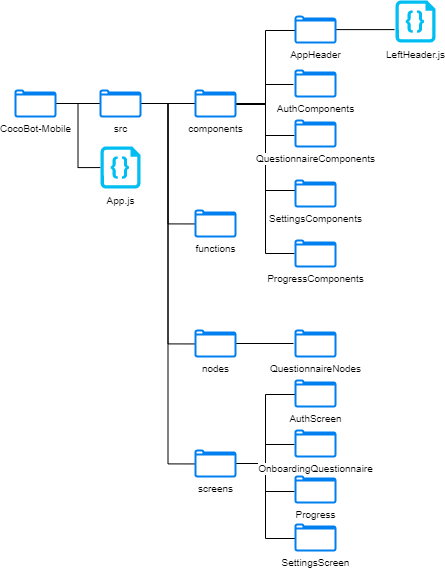

The diagram above was exported from draw.io. Its source (the exported page's mxGraphModel, read from the mxfile embedded in the PNG):
<mxGraphModel dx="1422" dy="794" grid="1" gridSize="10" guides="1" tooltips="1" connect="1" arrows="1" fold="1" page="1" pageScale="1" pageWidth="850" pageHeight="1100" math="0" shadow="0">
  <root>
    <mxCell id="syth_-TCwmY9AgS-roWe-0" />
    <mxCell id="syth_-TCwmY9AgS-roWe-1" parent="syth_-TCwmY9AgS-roWe-0" />
    <mxCell id="syth_-TCwmY9AgS-roWe-9" style="edgeStyle=orthogonalEdgeStyle;rounded=0;orthogonalLoop=1;jettySize=auto;html=1;entryX=0;entryY=0.5;entryDx=0;entryDy=0;entryPerimeter=0;endArrow=none;endFill=0;" edge="1" parent="syth_-TCwmY9AgS-roWe-1" source="syth_-TCwmY9AgS-roWe-3" target="syth_-TCwmY9AgS-roWe-4">
      <mxGeometry relative="1" as="geometry" />
    </mxCell>
    <mxCell id="syth_-TCwmY9AgS-roWe-46" style="edgeStyle=orthogonalEdgeStyle;rounded=0;orthogonalLoop=1;jettySize=auto;html=1;entryX=0;entryY=0.5;entryDx=0;entryDy=0;entryPerimeter=0;endArrow=none;endFill=0;fontSize=10;" edge="1" parent="syth_-TCwmY9AgS-roWe-1" source="syth_-TCwmY9AgS-roWe-3" target="syth_-TCwmY9AgS-roWe-45">
      <mxGeometry relative="1" as="geometry" />
    </mxCell>
    <mxCell id="syth_-TCwmY9AgS-roWe-3" value="CocoBot-Mobile" style="html=1;verticalLabelPosition=bottom;align=center;labelBackgroundColor=#ffffff;verticalAlign=top;strokeWidth=2;strokeColor=#0080F0;shadow=0;dashed=0;shape=mxgraph.ios7.icons.folder;aspect=fixed;fontSize=10;" vertex="1" parent="syth_-TCwmY9AgS-roWe-1">
      <mxGeometry x="70" y="90" width="40" height="26" as="geometry" />
    </mxCell>
    <mxCell id="syth_-TCwmY9AgS-roWe-10" style="edgeStyle=orthogonalEdgeStyle;rounded=0;orthogonalLoop=1;jettySize=auto;html=1;entryX=0.022;entryY=0.5;entryDx=0;entryDy=0;entryPerimeter=0;endArrow=none;endFill=0;" edge="1" parent="syth_-TCwmY9AgS-roWe-1" source="syth_-TCwmY9AgS-roWe-4" target="syth_-TCwmY9AgS-roWe-5">
      <mxGeometry relative="1" as="geometry" />
    </mxCell>
    <mxCell id="syth_-TCwmY9AgS-roWe-11" style="edgeStyle=orthogonalEdgeStyle;rounded=0;orthogonalLoop=1;jettySize=auto;html=1;entryX=0;entryY=0.517;entryDx=0;entryDy=0;entryPerimeter=0;endArrow=none;endFill=0;" edge="1" parent="syth_-TCwmY9AgS-roWe-1" source="syth_-TCwmY9AgS-roWe-4" target="syth_-TCwmY9AgS-roWe-6">
      <mxGeometry relative="1" as="geometry" />
    </mxCell>
    <mxCell id="syth_-TCwmY9AgS-roWe-12" style="edgeStyle=orthogonalEdgeStyle;rounded=0;orthogonalLoop=1;jettySize=auto;html=1;entryX=0;entryY=0.517;entryDx=0;entryDy=0;entryPerimeter=0;endArrow=none;endFill=0;" edge="1" parent="syth_-TCwmY9AgS-roWe-1" source="syth_-TCwmY9AgS-roWe-4" target="syth_-TCwmY9AgS-roWe-7">
      <mxGeometry relative="1" as="geometry" />
    </mxCell>
    <mxCell id="syth_-TCwmY9AgS-roWe-13" style="edgeStyle=orthogonalEdgeStyle;rounded=0;orthogonalLoop=1;jettySize=auto;html=1;entryX=0.011;entryY=0.517;entryDx=0;entryDy=0;entryPerimeter=0;endArrow=none;endFill=0;" edge="1" parent="syth_-TCwmY9AgS-roWe-1" source="syth_-TCwmY9AgS-roWe-4" target="syth_-TCwmY9AgS-roWe-8">
      <mxGeometry relative="1" as="geometry" />
    </mxCell>
    <mxCell id="syth_-TCwmY9AgS-roWe-4" value="src" style="html=1;verticalLabelPosition=bottom;align=center;labelBackgroundColor=#ffffff;verticalAlign=top;strokeWidth=2;strokeColor=#0080F0;shadow=0;dashed=0;shape=mxgraph.ios7.icons.folder;aspect=fixed;fontSize=10;" vertex="1" parent="syth_-TCwmY9AgS-roWe-1">
      <mxGeometry x="155" y="90" width="40" height="26" as="geometry" />
    </mxCell>
    <mxCell id="syth_-TCwmY9AgS-roWe-15" style="edgeStyle=orthogonalEdgeStyle;rounded=0;orthogonalLoop=1;jettySize=auto;html=1;entryX=0;entryY=0.533;entryDx=0;entryDy=0;entryPerimeter=0;endArrow=none;endFill=0;" edge="1" parent="syth_-TCwmY9AgS-roWe-1" source="syth_-TCwmY9AgS-roWe-5" target="syth_-TCwmY9AgS-roWe-14">
      <mxGeometry relative="1" as="geometry">
        <Array as="points">
          <mxPoint x="320" y="104" />
          <mxPoint x="320" y="30" />
        </Array>
      </mxGeometry>
    </mxCell>
    <mxCell id="syth_-TCwmY9AgS-roWe-24" style="edgeStyle=orthogonalEdgeStyle;rounded=0;orthogonalLoop=1;jettySize=auto;html=1;entryX=-0.05;entryY=0.538;entryDx=0;entryDy=0;entryPerimeter=0;endArrow=none;endFill=0;fontSize=10;" edge="1" parent="syth_-TCwmY9AgS-roWe-1" source="syth_-TCwmY9AgS-roWe-5" target="syth_-TCwmY9AgS-roWe-20">
      <mxGeometry relative="1" as="geometry" />
    </mxCell>
    <mxCell id="syth_-TCwmY9AgS-roWe-25" style="edgeStyle=orthogonalEdgeStyle;rounded=0;orthogonalLoop=1;jettySize=auto;html=1;entryX=-0.025;entryY=0.577;entryDx=0;entryDy=0;entryPerimeter=0;endArrow=none;endFill=0;fontSize=10;" edge="1" parent="syth_-TCwmY9AgS-roWe-1" source="syth_-TCwmY9AgS-roWe-5" target="syth_-TCwmY9AgS-roWe-21">
      <mxGeometry relative="1" as="geometry" />
    </mxCell>
    <mxCell id="syth_-TCwmY9AgS-roWe-31" style="edgeStyle=orthogonalEdgeStyle;rounded=0;orthogonalLoop=1;jettySize=auto;html=1;entryX=0;entryY=0.385;entryDx=0;entryDy=0;entryPerimeter=0;endArrow=none;endFill=0;fontSize=10;" edge="1" parent="syth_-TCwmY9AgS-roWe-1" source="syth_-TCwmY9AgS-roWe-5" target="syth_-TCwmY9AgS-roWe-22">
      <mxGeometry relative="1" as="geometry" />
    </mxCell>
    <mxCell id="syth_-TCwmY9AgS-roWe-32" style="edgeStyle=orthogonalEdgeStyle;rounded=0;orthogonalLoop=1;jettySize=auto;html=1;entryX=-0.025;entryY=0.5;entryDx=0;entryDy=0;entryPerimeter=0;endArrow=none;endFill=0;fontSize=10;" edge="1" parent="syth_-TCwmY9AgS-roWe-1" source="syth_-TCwmY9AgS-roWe-5" target="syth_-TCwmY9AgS-roWe-23">
      <mxGeometry relative="1" as="geometry" />
    </mxCell>
    <mxCell id="syth_-TCwmY9AgS-roWe-5" value="components" style="html=1;verticalLabelPosition=bottom;align=center;labelBackgroundColor=#ffffff;verticalAlign=top;strokeWidth=2;strokeColor=#0080F0;shadow=0;dashed=0;shape=mxgraph.ios7.icons.folder;aspect=fixed;fontSize=10;" vertex="1" parent="syth_-TCwmY9AgS-roWe-1">
      <mxGeometry x="250" y="90" width="40" height="26" as="geometry" />
    </mxCell>
    <mxCell id="syth_-TCwmY9AgS-roWe-6" value="functions" style="html=1;verticalLabelPosition=bottom;align=center;labelBackgroundColor=#ffffff;verticalAlign=top;strokeWidth=2;strokeColor=#0080F0;shadow=0;dashed=0;shape=mxgraph.ios7.icons.folder;aspect=fixed;fontSize=10;" vertex="1" parent="syth_-TCwmY9AgS-roWe-1">
      <mxGeometry x="250" y="210" width="40" height="26" as="geometry" />
    </mxCell>
    <mxCell id="syth_-TCwmY9AgS-roWe-35" style="edgeStyle=orthogonalEdgeStyle;rounded=0;orthogonalLoop=1;jettySize=auto;html=1;entryX=-0.05;entryY=0.5;entryDx=0;entryDy=0;entryPerimeter=0;endArrow=none;endFill=0;fontSize=10;" edge="1" parent="syth_-TCwmY9AgS-roWe-1" source="syth_-TCwmY9AgS-roWe-7" target="syth_-TCwmY9AgS-roWe-30">
      <mxGeometry relative="1" as="geometry" />
    </mxCell>
    <mxCell id="syth_-TCwmY9AgS-roWe-7" value="nodes" style="html=1;verticalLabelPosition=bottom;align=center;labelBackgroundColor=#ffffff;verticalAlign=top;strokeWidth=2;strokeColor=#0080F0;shadow=0;dashed=0;shape=mxgraph.ios7.icons.folder;aspect=fixed;fontSize=10;" vertex="1" parent="syth_-TCwmY9AgS-roWe-1">
      <mxGeometry x="250" y="330" width="40" height="26" as="geometry" />
    </mxCell>
    <mxCell id="syth_-TCwmY9AgS-roWe-40" style="edgeStyle=orthogonalEdgeStyle;rounded=0;orthogonalLoop=1;jettySize=auto;html=1;entryX=0;entryY=0.538;entryDx=0;entryDy=0;entryPerimeter=0;endArrow=none;endFill=0;fontSize=10;" edge="1" parent="syth_-TCwmY9AgS-roWe-1" source="syth_-TCwmY9AgS-roWe-8" target="syth_-TCwmY9AgS-roWe-36">
      <mxGeometry relative="1" as="geometry" />
    </mxCell>
    <mxCell id="syth_-TCwmY9AgS-roWe-41" style="edgeStyle=orthogonalEdgeStyle;rounded=0;orthogonalLoop=1;jettySize=auto;html=1;entryX=-0.025;entryY=0.538;entryDx=0;entryDy=0;entryPerimeter=0;endArrow=none;endFill=0;fontSize=10;" edge="1" parent="syth_-TCwmY9AgS-roWe-1" source="syth_-TCwmY9AgS-roWe-8" target="syth_-TCwmY9AgS-roWe-37">
      <mxGeometry relative="1" as="geometry" />
    </mxCell>
    <mxCell id="syth_-TCwmY9AgS-roWe-43" style="edgeStyle=orthogonalEdgeStyle;rounded=0;orthogonalLoop=1;jettySize=auto;html=1;entryX=0;entryY=0.538;entryDx=0;entryDy=0;entryPerimeter=0;endArrow=none;endFill=0;fontSize=10;" edge="1" parent="syth_-TCwmY9AgS-roWe-1" source="syth_-TCwmY9AgS-roWe-8" target="syth_-TCwmY9AgS-roWe-39">
      <mxGeometry relative="1" as="geometry" />
    </mxCell>
    <mxCell id="syth_-TCwmY9AgS-roWe-44" style="edgeStyle=orthogonalEdgeStyle;rounded=0;orthogonalLoop=1;jettySize=auto;html=1;entryX=-0.025;entryY=0.577;entryDx=0;entryDy=0;entryPerimeter=0;endArrow=none;endFill=0;fontSize=10;" edge="1" parent="syth_-TCwmY9AgS-roWe-1" source="syth_-TCwmY9AgS-roWe-8" target="syth_-TCwmY9AgS-roWe-38">
      <mxGeometry relative="1" as="geometry" />
    </mxCell>
    <mxCell id="syth_-TCwmY9AgS-roWe-8" value="screens" style="html=1;verticalLabelPosition=bottom;align=center;labelBackgroundColor=#ffffff;verticalAlign=top;strokeWidth=2;strokeColor=#0080F0;shadow=0;dashed=0;shape=mxgraph.ios7.icons.folder;aspect=fixed;fontSize=10;" vertex="1" parent="syth_-TCwmY9AgS-roWe-1">
      <mxGeometry x="250" y="450" width="40" height="26" as="geometry" />
    </mxCell>
    <mxCell id="syth_-TCwmY9AgS-roWe-19" style="edgeStyle=orthogonalEdgeStyle;rounded=0;orthogonalLoop=1;jettySize=auto;html=1;entryX=-0.025;entryY=0.691;entryDx=0;entryDy=0;entryPerimeter=0;endArrow=none;endFill=0;" edge="1" parent="syth_-TCwmY9AgS-roWe-1" source="syth_-TCwmY9AgS-roWe-14" target="syth_-TCwmY9AgS-roWe-18">
      <mxGeometry relative="1" as="geometry" />
    </mxCell>
    <mxCell id="syth_-TCwmY9AgS-roWe-14" value="AppHeader" style="html=1;verticalLabelPosition=bottom;align=center;labelBackgroundColor=#ffffff;verticalAlign=top;strokeWidth=2;strokeColor=#0080F0;shadow=0;dashed=0;shape=mxgraph.ios7.icons.folder;aspect=fixed;fontSize=10;" vertex="1" parent="syth_-TCwmY9AgS-roWe-1">
      <mxGeometry x="350" y="16.120000000000005" width="40" height="26" as="geometry" />
    </mxCell>
    <mxCell id="syth_-TCwmY9AgS-roWe-18" value="LeftHeader.js" style="verticalLabelPosition=bottom;html=1;verticalAlign=top;align=center;strokeColor=none;fillColor=#00BEF2;shape=mxgraph.azure.code_file;pointerEvents=1;aspect=fixed;fontSize=10;" vertex="1" parent="syth_-TCwmY9AgS-roWe-1">
      <mxGeometry x="450" width="40" height="42.12" as="geometry" />
    </mxCell>
    <mxCell id="syth_-TCwmY9AgS-roWe-20" value="AuthComponents" style="html=1;verticalLabelPosition=bottom;align=center;labelBackgroundColor=#ffffff;verticalAlign=top;strokeWidth=2;strokeColor=#0080F0;shadow=0;dashed=0;shape=mxgraph.ios7.icons.folder;aspect=fixed;fontSize=10;" vertex="1" parent="syth_-TCwmY9AgS-roWe-1">
      <mxGeometry x="350" y="70" width="40" height="26" as="geometry" />
    </mxCell>
    <mxCell id="syth_-TCwmY9AgS-roWe-21" value="&lt;font style=&quot;font-size: 10px;&quot;&gt;QuestionnaireComponents&lt;/font&gt;" style="html=1;verticalLabelPosition=bottom;align=center;labelBackgroundColor=#ffffff;verticalAlign=top;strokeWidth=2;strokeColor=#0080F0;shadow=0;dashed=0;shape=mxgraph.ios7.icons.folder;aspect=fixed;fontSize=10;" vertex="1" parent="syth_-TCwmY9AgS-roWe-1">
      <mxGeometry x="350" y="120" width="40" height="26" as="geometry" />
    </mxCell>
    <mxCell id="syth_-TCwmY9AgS-roWe-22" value="&lt;font style=&quot;font-size: 10px;&quot;&gt;SettingsComponents&lt;/font&gt;" style="html=1;verticalLabelPosition=bottom;align=center;labelBackgroundColor=#ffffff;verticalAlign=top;strokeWidth=2;strokeColor=#0080F0;shadow=0;dashed=0;shape=mxgraph.ios7.icons.folder;aspect=fixed;fontSize=10;" vertex="1" parent="syth_-TCwmY9AgS-roWe-1">
      <mxGeometry x="350" y="180" width="40" height="26" as="geometry" />
    </mxCell>
    <mxCell id="syth_-TCwmY9AgS-roWe-23" value="&lt;font style=&quot;font-size: 10px;&quot;&gt;ProgressComponents&lt;/font&gt;" style="html=1;verticalLabelPosition=bottom;align=center;labelBackgroundColor=#ffffff;verticalAlign=top;strokeWidth=2;strokeColor=#0080F0;shadow=0;dashed=0;shape=mxgraph.ios7.icons.folder;aspect=fixed;fontSize=10;" vertex="1" parent="syth_-TCwmY9AgS-roWe-1">
      <mxGeometry x="350" y="240" width="40" height="26" as="geometry" />
    </mxCell>
    <mxCell id="syth_-TCwmY9AgS-roWe-30" value="QuestionnaireNodes" style="html=1;verticalLabelPosition=bottom;align=center;labelBackgroundColor=#ffffff;verticalAlign=top;strokeWidth=2;strokeColor=#0080F0;shadow=0;dashed=0;shape=mxgraph.ios7.icons.folder;aspect=fixed;fontSize=10;" vertex="1" parent="syth_-TCwmY9AgS-roWe-1">
      <mxGeometry x="350" y="330" width="40" height="26" as="geometry" />
    </mxCell>
    <mxCell id="syth_-TCwmY9AgS-roWe-36" value="AuthScreen" style="html=1;verticalLabelPosition=bottom;align=center;labelBackgroundColor=#ffffff;verticalAlign=top;strokeWidth=2;strokeColor=#0080F0;shadow=0;dashed=0;shape=mxgraph.ios7.icons.folder;aspect=fixed;fontSize=10;" vertex="1" parent="syth_-TCwmY9AgS-roWe-1">
      <mxGeometry x="350" y="380" width="40" height="26" as="geometry" />
    </mxCell>
    <mxCell id="syth_-TCwmY9AgS-roWe-37" value="OnboardingQuestionnaire" style="html=1;verticalLabelPosition=bottom;align=center;labelBackgroundColor=#ffffff;verticalAlign=top;strokeWidth=2;strokeColor=#0080F0;shadow=0;dashed=0;shape=mxgraph.ios7.icons.folder;aspect=fixed;fontSize=10;" vertex="1" parent="syth_-TCwmY9AgS-roWe-1">
      <mxGeometry x="350" y="430" width="40" height="26" as="geometry" />
    </mxCell>
    <mxCell id="syth_-TCwmY9AgS-roWe-38" value="Progress" style="html=1;verticalLabelPosition=bottom;align=center;labelBackgroundColor=#ffffff;verticalAlign=top;strokeWidth=2;strokeColor=#0080F0;shadow=0;dashed=0;shape=mxgraph.ios7.icons.folder;aspect=fixed;fontSize=10;" vertex="1" parent="syth_-TCwmY9AgS-roWe-1">
      <mxGeometry x="350" y="476" width="40" height="26" as="geometry" />
    </mxCell>
    <mxCell id="syth_-TCwmY9AgS-roWe-39" value="SettingsScreen" style="html=1;verticalLabelPosition=bottom;align=center;labelBackgroundColor=#ffffff;verticalAlign=top;strokeWidth=2;strokeColor=#0080F0;shadow=0;dashed=0;shape=mxgraph.ios7.icons.folder;aspect=fixed;fontSize=10;" vertex="1" parent="syth_-TCwmY9AgS-roWe-1">
      <mxGeometry x="350" y="524" width="40" height="26" as="geometry" />
    </mxCell>
    <mxCell id="syth_-TCwmY9AgS-roWe-45" value="App.js" style="verticalLabelPosition=bottom;html=1;verticalAlign=top;align=center;strokeColor=none;fillColor=#00BEF2;shape=mxgraph.azure.code_file;pointerEvents=1;aspect=fixed;fontSize=10;" vertex="1" parent="syth_-TCwmY9AgS-roWe-1">
      <mxGeometry x="155" y="146" width="40" height="42.12" as="geometry" />
    </mxCell>
  </root>
</mxGraphModel>